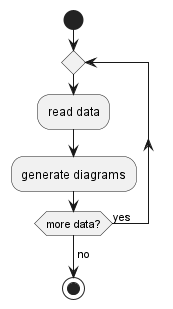

The diagram above was rendered by PlantUML. Its source (embedded in the PNG):
@startuml

start

repeat
  :read data;
  :generate diagrams;
repeat while (more data?) is (yes)
->no;
stop

@enduml